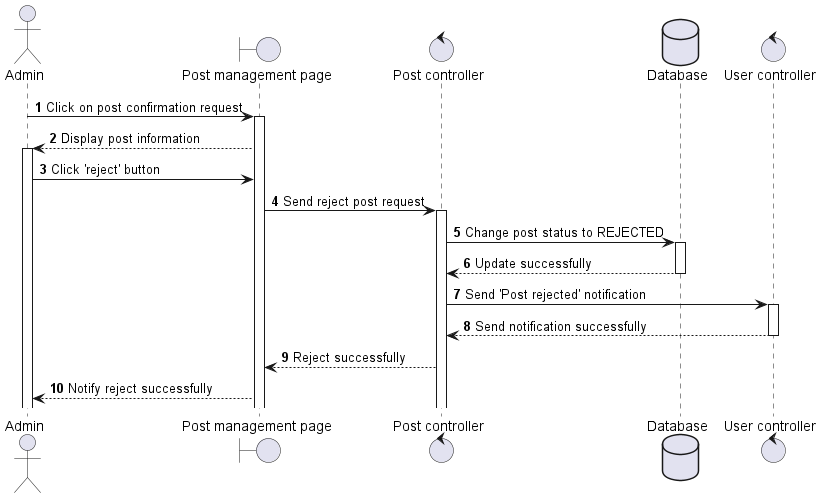

The diagram above was rendered by PlantUML. Its source (embedded in the PNG):
@startuml
autonumber
actor "Admin" as Admin
boundary "Post management page" as Page
control "Post controller" as PostCtl
database "Database" as DB
control "User controller" as UserCtl

Admin -> Page ++: Click on post confirmation request
Page --> Admin ++: Display post information
Admin -> Page: Click 'reject' button
Page -> PostCtl ++: Send reject post request
PostCtl -> DB ++: Change post status to REJECTED
DB --> PostCtl: Update successfully
DB--
PostCtl -> UserCtl ++: Send 'Post rejected' notification
UserCtl --> PostCtl: Send notification successfully
UserCtl --
PostCtl -->Page: Reject successfully
Page --> Admin: Notify reject successfully
@enduml